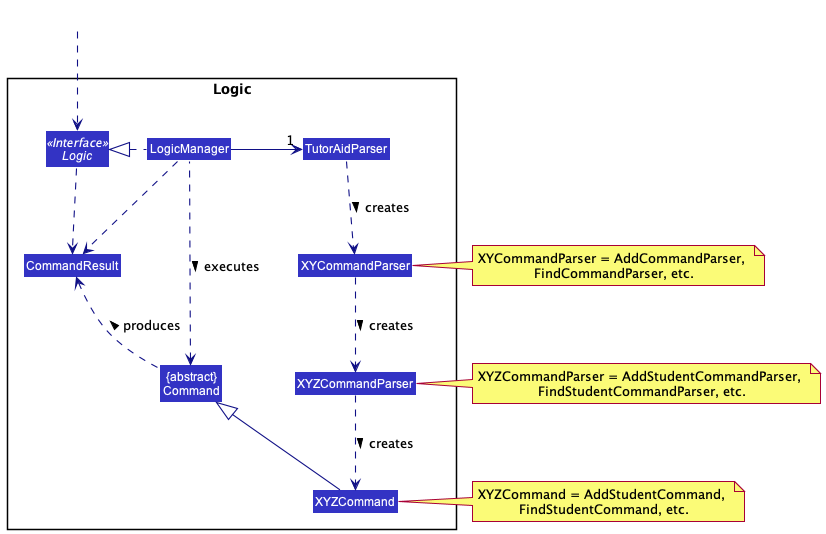

The diagram above was rendered by PlantUML. Its source (embedded in the PNG):
@startuml
!include style.puml
skinparam arrowThickness 1.1
skinparam arrowColor LOGIC_COLOR_T4
skinparam classBackgroundColor LOGIC_COLOR

package Logic {

together {
Class TutorAidParser
Class XYCommandParser
Class XYZCommandParser
}

Class XYZCommand
Class CommandResult
Class "{abstract}\nCommand" as Command

Interface Logic <<Interface>>
Class LogicManager
}

Class HiddenOutside #FFFFFF
HiddenOutside ..> Logic

LogicManager .left.|> Logic
LogicManager -right->"1" TutorAidParser
TutorAidParser ..> XYCommandParser : creates >

XYZCommand -up-|> Command
LogicManager .left.> Command : executes >

note right of XYZCommand: XYZCommand = AddStudentCommand, \nFindStudentCommand, etc.

XYCommandParser ..> XYZCommandParser : creates >
note left of XYCommandParser: XYCommandParser = AddCommandParser, \nFindCommandParser, etc.

XYZCommandParser ..> XYZCommand : creates >
note left of XYZCommandParser: XYZCommandParser = AddStudentCommandParser, \nFindStudentCommandParser, etc.

Logic ..> CommandResult
LogicManager .down.> CommandResult
Command .up.> CommandResult : produces >

@enduml